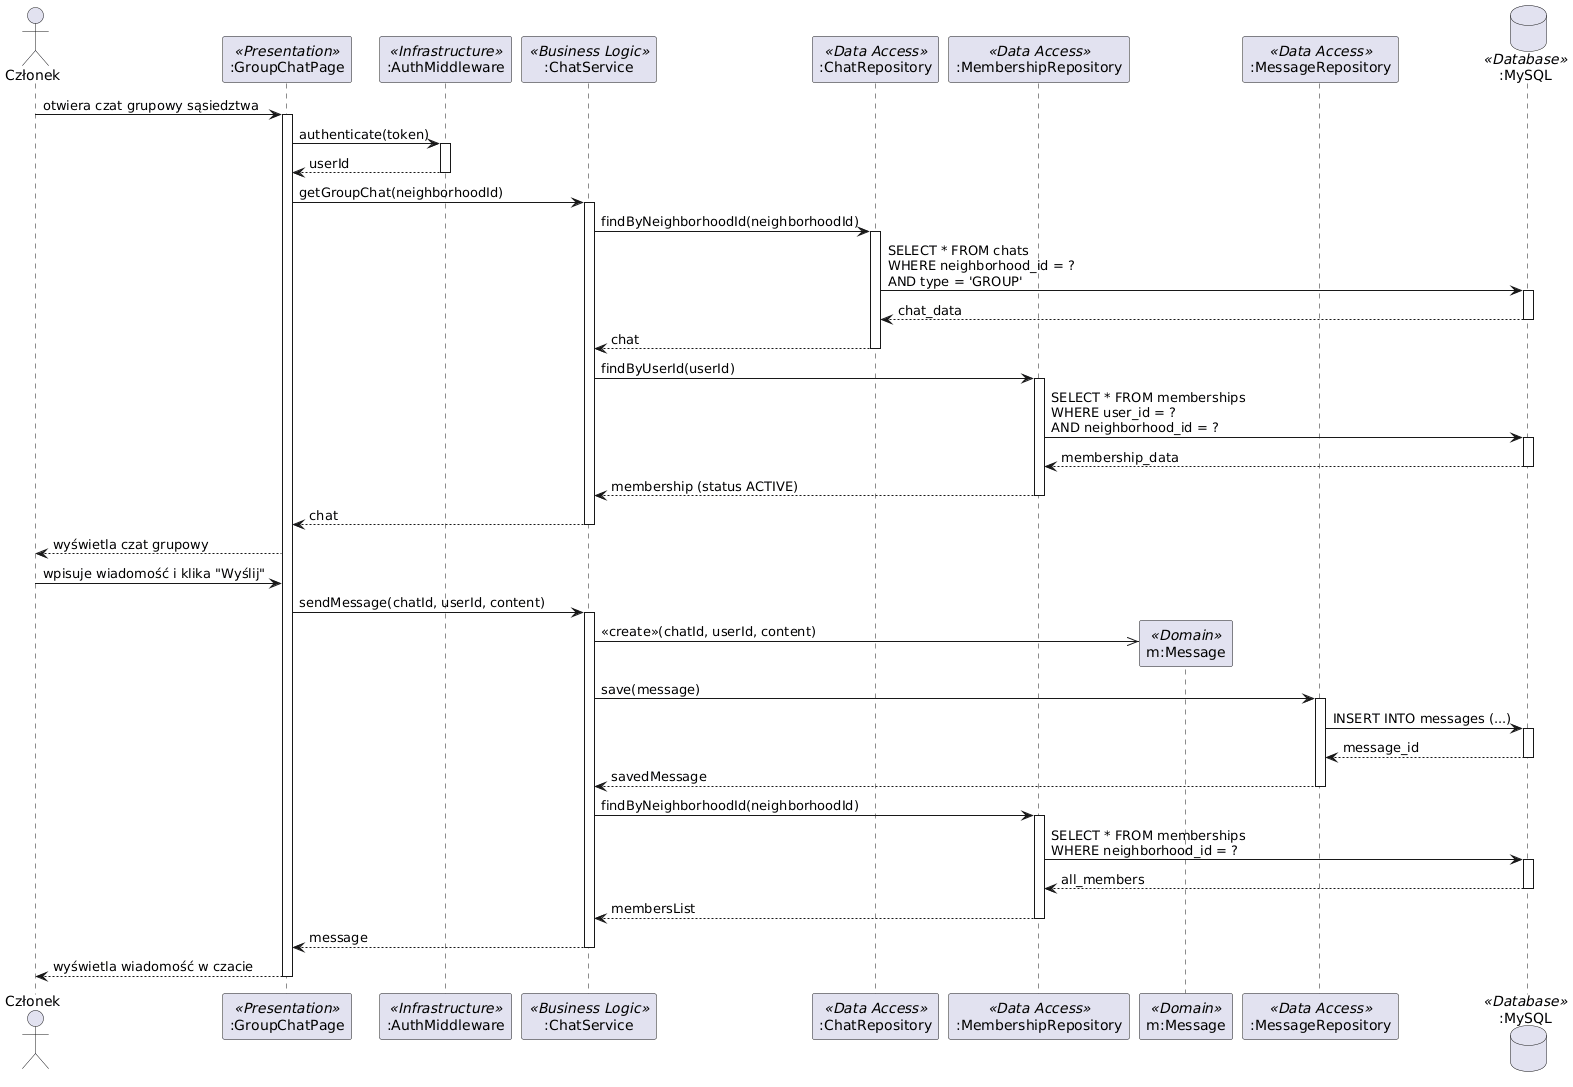

The diagram above was rendered by PlantUML. Its source (embedded in the PNG):
@startuml
actor "Członek" as User
participant ":GroupChatPage" as UI <<Presentation>>
participant ":AuthMiddleware" as Auth <<Infrastructure>>
participant ":ChatService" as ChatSvc <<Business Logic>>
participant ":ChatRepository" as ChatRepo <<Data Access>>
participant ":MembershipRepository" as MemRepo <<Data Access>>
participant "m:Message" as MsgEntity <<Domain>>
participant ":MessageRepository" as MsgRepo <<Data Access>>
database ":MySQL" as DB <<Database>>

User -> UI: otwiera czat grupowy sąsiedztwa
activate UI

UI -> Auth: authenticate(token)
activate Auth
Auth --> UI: userId
deactivate Auth

UI -> ChatSvc: getGroupChat(neighborhoodId)
activate ChatSvc

ChatSvc -> ChatRepo: findByNeighborhoodId(neighborhoodId)
activate ChatRepo
ChatRepo -> DB: SELECT * FROM chats\nWHERE neighborhood_id = ?\nAND type = 'GROUP'
activate DB
DB --> ChatRepo: chat_data
deactivate DB
ChatRepo --> ChatSvc: chat
deactivate ChatRepo

ChatSvc -> MemRepo: findByUserId(userId)
activate MemRepo
MemRepo -> DB: SELECT * FROM memberships\nWHERE user_id = ?\nAND neighborhood_id = ?
activate DB
DB --> MemRepo: membership_data
deactivate DB
MemRepo --> ChatSvc: membership (status ACTIVE)
deactivate MemRepo

ChatSvc --> UI: chat
deactivate ChatSvc

UI --> User: wyświetla czat grupowy

User -> UI: wpisuje wiadomość i klika "Wyślij"

UI -> ChatSvc: sendMessage(chatId, userId, content)
activate ChatSvc

create MsgEntity
ChatSvc ->> MsgEntity: <<create>>(chatId, userId, content)

ChatSvc -> MsgRepo: save(message)
activate MsgRepo
MsgRepo -> DB: INSERT INTO messages (...)
activate DB
DB --> MsgRepo: message_id
deactivate DB
MsgRepo --> ChatSvc: savedMessage
deactivate MsgRepo

ChatSvc -> MemRepo: findByNeighborhoodId(neighborhoodId)
activate MemRepo
MemRepo -> DB: SELECT * FROM memberships\nWHERE neighborhood_id = ?
activate DB
DB --> MemRepo: all_members
deactivate DB
MemRepo --> ChatSvc: membersList
deactivate MemRepo


ChatSvc --> UI: message
deactivate ChatSvc

UI --> User: wyświetla wiadomość w czacie
deactivate UI
@enduml